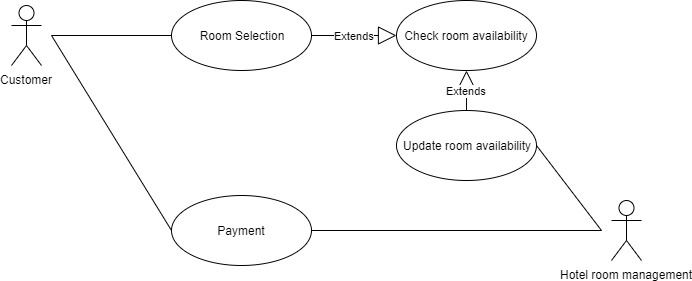

The diagram above was exported from draw.io. Its source (the exported page's mxGraphModel, read from the mxfile embedded in the PNG):
<mxGraphModel dx="1882" dy="508" grid="1" gridSize="10" guides="1" tooltips="1" connect="1" arrows="1" fold="1" page="1" pageScale="1" pageWidth="850" pageHeight="1100" math="0" shadow="0">
  <root>
    <mxCell id="0" />
    <mxCell id="1" parent="0" />
    <mxCell id="kP3nyZnqTmZEVLCQgpki-1" value="Customer" style="shape=umlActor;verticalLabelPosition=bottom;labelBackgroundColor=#ffffff;verticalAlign=top;html=1;" vertex="1" parent="1">
      <mxGeometry x="-80" y="85" width="30" height="60" as="geometry" />
    </mxCell>
    <mxCell id="kP3nyZnqTmZEVLCQgpki-4" value="Room Selection" style="ellipse;whiteSpace=wrap;html=1;" vertex="1" parent="1">
      <mxGeometry x="80" y="80" width="140" height="70" as="geometry" />
    </mxCell>
    <mxCell id="kP3nyZnqTmZEVLCQgpki-13" value="Payment" style="ellipse;whiteSpace=wrap;html=1;" vertex="1" parent="1">
      <mxGeometry x="80" y="275" width="140" height="70" as="geometry" />
    </mxCell>
    <mxCell id="kP3nyZnqTmZEVLCQgpki-14" value="Hotel room management" style="shape=umlActor;verticalLabelPosition=bottom;labelBackgroundColor=#ffffff;verticalAlign=top;html=1;outlineConnect=0;" vertex="1" parent="1">
      <mxGeometry x="520" y="280" width="30" height="60" as="geometry" />
    </mxCell>
    <mxCell id="kP3nyZnqTmZEVLCQgpki-17" value="Check room availability" style="ellipse;whiteSpace=wrap;html=1;" vertex="1" parent="1">
      <mxGeometry x="305" y="80" width="140" height="70" as="geometry" />
    </mxCell>
    <mxCell id="kP3nyZnqTmZEVLCQgpki-20" value="Update room availability" style="ellipse;whiteSpace=wrap;html=1;" vertex="1" parent="1">
      <mxGeometry x="305" y="190" width="140" height="70" as="geometry" />
    </mxCell>
    <mxCell id="kP3nyZnqTmZEVLCQgpki-28" value="Extends" style="endArrow=block;endSize=16;endFill=0;html=1;entryX=0;entryY=0.5;entryDx=0;entryDy=0;" edge="1" parent="1" target="kP3nyZnqTmZEVLCQgpki-17">
      <mxGeometry width="160" relative="1" as="geometry">
        <mxPoint x="220" y="115" as="sourcePoint" />
        <mxPoint x="270" y="115" as="targetPoint" />
      </mxGeometry>
    </mxCell>
    <mxCell id="kP3nyZnqTmZEVLCQgpki-33" value="" style="endArrow=none;html=1;entryX=0;entryY=0.5;entryDx=0;entryDy=0;" edge="1" parent="1" target="kP3nyZnqTmZEVLCQgpki-13">
      <mxGeometry width="50" height="50" relative="1" as="geometry">
        <mxPoint x="-40" y="115" as="sourcePoint" />
        <mxPoint x="-40" y="365" as="targetPoint" />
      </mxGeometry>
    </mxCell>
    <mxCell id="kP3nyZnqTmZEVLCQgpki-34" value="" style="endArrow=none;html=1;exitX=1;exitY=0.5;exitDx=0;exitDy=0;" edge="1" parent="1" source="kP3nyZnqTmZEVLCQgpki-13">
      <mxGeometry width="50" height="50" relative="1" as="geometry">
        <mxPoint x="-30" y="120" as="sourcePoint" />
        <mxPoint x="510" y="310" as="targetPoint" />
      </mxGeometry>
    </mxCell>
    <mxCell id="kP3nyZnqTmZEVLCQgpki-35" value="" style="endArrow=none;html=1;entryX=0;entryY=0.5;entryDx=0;entryDy=0;" edge="1" parent="1" target="kP3nyZnqTmZEVLCQgpki-4">
      <mxGeometry width="50" height="50" relative="1" as="geometry">
        <mxPoint x="-40" y="115" as="sourcePoint" />
        <mxPoint x="350" y="189.5" as="targetPoint" />
      </mxGeometry>
    </mxCell>
    <mxCell id="kP3nyZnqTmZEVLCQgpki-37" value="Extends" style="endArrow=block;endSize=16;endFill=0;html=1;entryX=0.5;entryY=1;entryDx=0;entryDy=0;exitX=0.5;exitY=0;exitDx=0;exitDy=0;" edge="1" parent="1" source="kP3nyZnqTmZEVLCQgpki-20" target="kP3nyZnqTmZEVLCQgpki-17">
      <mxGeometry width="160" relative="1" as="geometry">
        <mxPoint x="230" y="125" as="sourcePoint" />
        <mxPoint x="315" y="125" as="targetPoint" />
      </mxGeometry>
    </mxCell>
    <mxCell id="kP3nyZnqTmZEVLCQgpki-39" value="" style="endArrow=none;html=1;exitX=1;exitY=0.5;exitDx=0;exitDy=0;" edge="1" parent="1" source="kP3nyZnqTmZEVLCQgpki-20">
      <mxGeometry width="50" height="50" relative="1" as="geometry">
        <mxPoint x="230" y="320" as="sourcePoint" />
        <mxPoint x="510" y="310" as="targetPoint" />
      </mxGeometry>
    </mxCell>
  </root>
</mxGraphModel>